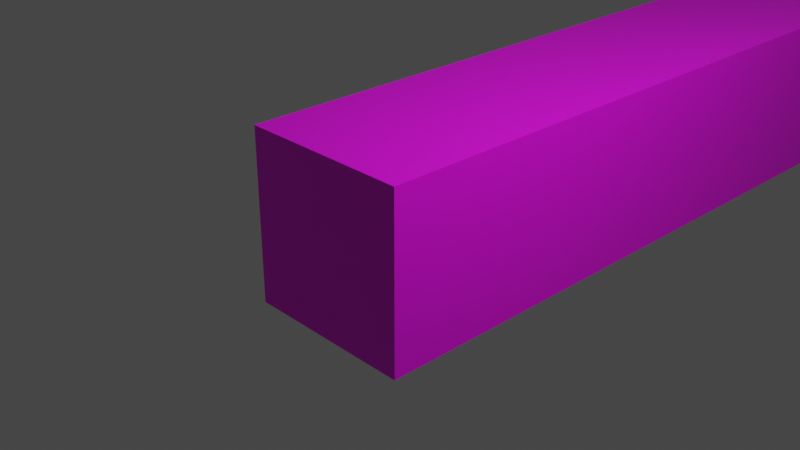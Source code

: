 # Source: ramp.blend  (saved by Blender 2.91.10; exported with 4.5.12 LTS)
import bpy
from mathutils import Matrix  # noqa: F401  (used for matrix-valued properties, if any)

bpy.ops.wm.read_factory_settings(use_empty=True)
scene = bpy.context.scene
scene.name = 'Scene'

# ---- collections
col_collection = bpy.data.collections.new('Collection'); scene.collection.children.link(col_collection)

# ---- images (referenced by path relative to the original .blend; pixels are not part of the script)
import os
ASSET_DIR = os.environ.get("B2B_ASSET_DIR", "")  # directory of the original .blend (textures are referenced by path, not embedded)
HERE = os.path.dirname(os.path.abspath(__file__))  # packed textures are extracted next to this script under _unpacked/

def load_image(name, relpath, width, height, colorspace="sRGB"):
    """Load a texture the original file referenced (path relative to the .blend, or extracted next to this script)."""
    p = next((c for c in (os.path.join(HERE, relpath), os.path.join(ASSET_DIR, relpath)) if relpath and os.path.exists(c)), "")
    if p:
        img = bpy.data.images.load(p, check_existing=True)
        img.name = name
    else:  # same state as the original file: an image datablock whose file is absent (Cycles renders it pink)
        img = bpy.data.images.new(name, width, height)
        img.source = "FILE"
        img.filepath = "//" + (relpath or name)
    img.colorspace_settings.name = colorspace
    return img
img_tileset_png = load_image('tileset.png', 'tileset.png', 1024, 1024, 'sRGB')

# ---- materials (node trees are filled in below, after node groups)
mat_ramp_mat = bpy.data.materials.new('ramp_mat')
mat_ramp_mat.use_transparent_shadow = False
mat_floor_mat = bpy.data.materials.new('floor_mat')
mat_floor_mat.use_transparent_shadow = False
mat_train_mat = bpy.data.materials.new('train_mat')
mat_train_mat.use_transparent_shadow = False

# ---- material node trees
mat_ramp_mat.use_nodes = True; mat_ramp_mat.node_tree.nodes.clear()
_N = mat_ramp_mat.node_tree.nodes; _L = mat_ramp_mat.node_tree.links
n0 = _N.new('ShaderNodeBsdfPrincipled'); n0.name = 'Principled BSDF'; n0.location = (10, 300)
n0.distribution = 'GGX'
n0.subsurface_method = 'BURLEY'
n0.inputs[3].default_value = 1.45
n0.inputs[27].default_value = (0.0, 0.0, 0.0, 1.0)
n0.inputs[28].default_value = 1.0
n1 = _N.new('ShaderNodeOutputMaterial'); n1.name = 'Material Output'; n1.location = (300, 300)
n2 = _N.new('ShaderNodeTexImage'); n2.name = 'Textura de imagem'; n2.location = (-280, 280)
n2.image = img_tileset_png
_L.new(n0.outputs[0], n1.inputs[0])
_L.new(n2.outputs[0], n0.inputs[0])
n1.is_active_output = True
mat_floor_mat.use_nodes = True; mat_floor_mat.node_tree.nodes.clear()
_N = mat_floor_mat.node_tree.nodes; _L = mat_floor_mat.node_tree.links
n0 = _N.new('ShaderNodeBsdfPrincipled'); n0.name = 'Principled BSDF'; n0.location = (10, 300)
n0.distribution = 'GGX'
n0.subsurface_method = 'BURLEY'
n0.inputs[3].default_value = 1.45
n0.inputs[27].default_value = (0.0, 0.0, 0.0, 1.0)
n0.inputs[28].default_value = 1.0
n1 = _N.new('ShaderNodeOutputMaterial'); n1.name = 'Material Output'; n1.location = (300, 300)
n2 = _N.new('ShaderNodeTexImage'); n2.name = 'Textura de imagem'; n2.location = (-280, 280)
n2.image = img_tileset_png
_L.new(n0.outputs[0], n1.inputs[0])
_L.new(n2.outputs[0], n0.inputs[0])
n1.is_active_output = True
mat_train_mat.use_nodes = True; mat_train_mat.node_tree.nodes.clear()
_N = mat_train_mat.node_tree.nodes; _L = mat_train_mat.node_tree.links
n0 = _N.new('ShaderNodeBsdfPrincipled'); n0.name = 'Principled BSDF'; n0.location = (10, 300)
n0.distribution = 'GGX'
n0.subsurface_method = 'BURLEY'
n0.inputs[3].default_value = 1.45
n0.inputs[27].default_value = (0.0, 0.0, 0.0, 1.0)
n0.inputs[28].default_value = 1.0
n1 = _N.new('ShaderNodeOutputMaterial'); n1.name = 'Material Output'; n1.location = (300, 300)
n2 = _N.new('ShaderNodeTexImage'); n2.name = 'Textura de imagem'; n2.location = (-280, 280)
n2.image = img_tileset_png
_L.new(n0.outputs[0], n1.inputs[0])
_L.new(n2.outputs[0], n0.inputs[0])
n1.is_active_output = True

# ---- world
world_world = bpy.data.worlds.new('World'); scene.world = world_world
world_world.use_nodes = True; world_world.node_tree.nodes.clear()
_N = world_world.node_tree.nodes; _L = world_world.node_tree.links
n0 = _N.new('ShaderNodeOutputWorld'); n0.name = 'World Output'; n0.location = (300, 300)
n1 = _N.new('ShaderNodeBackground'); n1.name = 'Background'; n1.location = (10, 300)
n1.inputs[0].default_value = (0.05088, 0.05088, 0.05088, 1.0)
_L.new(n1.outputs[0], n0.inputs[0])
n0.is_active_output = True
world_world.color = (0.05088, 0.05088, 0.05088)
world_world.use_sun_shadow = False
world_world.sun_shadow_jitter_overblur = 0.0

# ---- cameras
cam_camera = bpy.data.cameras.new('Camera')
cam_camera.clip_end = 100.0
cam_camera.ortho_scale = 7.314

# ---- lights
light_light = bpy.data.lights.new('Light', 'POINT')
light_light.transmission_factor = 0.0
light_light.energy = 1000.0
light_light.shadow_soft_size = 0.1
light_light.shadow_maximum_resolution = 0.006
light_light.use_absolute_resolution = True

# ---- meshes
me_cubo = bpy.data.meshes.new('Cubo')
me_cubo.from_pydata([(-0.5, -0.5, -0.5), (-0.5, -0.5, 0.5), (-0.5, 0.5, -0.5), (0.5, -0.5, -0.5), (0.5, -0.5, 0.5), (0.5, 0.5, -0.5)], [], [(0, 1, 2), (3, 5, 4), (3, 4, 1, 0), (2, 5, 3, 0), (2, 1, 4, 5)])
_uv = me_cubo.uv_layers.new(name='Mapa UV')
_uv.uv.foreach_set('vector', [0.125, 0.9375, 0.1875, 0.9375, 0.125, 1.0, 0.125, 0.9375, 0.125, 1.0, 0.1875, 0.9375, 0.375, 0.75, 0.625, 0.75, 0.625, 1.0, 0.375, 1.0, 0.0625, 0.9375, 0.125, 0.9375, 0.125, 1.0, 0.0625, 1.0, 0.0625, 0.9375, 0.0625, 1.0, 0.125, 1.0, 0.125, 0.9375])
me_cubo.materials.append(mat_ramp_mat)
me_cubo.use_remesh_fix_poles = True
me_cubo.use_remesh_preserve_attributes = False
me_cubo.use_mirror_vertex_groups = False
me_cubo.update()
me_cubo_001 = bpy.data.meshes.new('Cubo.001')
me_cubo_001.from_pydata([(-0.5, -0.5, -0.5), (-0.5, -0.5, 0.5), (-0.5, 0.5, -0.5), (-0.5, 0.5, 0.5), (0.5, -0.5, -0.5), (0.5, -0.5, 0.5), (0.5, 0.5, -0.5), (0.5, 0.5, 0.5)], [], [(0, 1, 3, 2), (2, 3, 7, 6), (6, 7, 5, 4), (4, 5, 1, 0), (2, 6, 4, 0), (7, 3, 1, 5)])
_uv = me_cubo_001.uv_layers.new(name='Mapa UV')
_uv.uv.foreach_set('vector', [0.0625, 0.9375, 0.0625, 1.0, 0.0, 1.0, 0.0, 0.9375, 0.0, 1.0, 0.0, 0.9375, 0.0625, 0.9375, 0.0625, 1.0, 0.0625, 1.0, 0.0, 1.0, 0.0, 0.9375, 0.0625, 0.9375, 0.0625, 1.0, 0.0, 1.0, 0.0, 0.9375, 0.0625, 0.9375, 0.0, 0.9375, 0.0625, 0.9375, 0.0625, 1.0, 0.0, 1.0, 0.0625, 1.0, 0.0, 1.0, 0.0, 0.9375, 0.0625, 0.9375])
me_cubo_001.materials.append(mat_floor_mat)
me_cubo_001.use_remesh_fix_poles = True
me_cubo_001.use_remesh_preserve_attributes = False
me_cubo_001.use_mirror_vertex_groups = False
me_cubo_001.update()
me_cubo_002 = bpy.data.meshes.new('Cubo.002')
me_cubo_002.from_pydata([(-1.0, -1.0, -1.0), (-1.0, -1.0, 1.0), (-1.0, 16.0, -1.0), (-1.0, 16.0, 1.0), (1.0, -1.0, -1.0), (1.0, -1.0, 1.0), (1.0, 16.0, -1.0), (1.0, 16.0, 1.0), (0.0, 16.0, -1.0), (0.0, 16.0, 1.0), (0.0, -1.0, -1.0), (0.0, -1.0, 1.0), (-1.0, 0.0, -1.0), (-1.0, 0.0, 1.0), (1.0, 0.0, -1.0), (1.0, 0.0, 1.0), (0.0, 0.0, 1.0), (0.0, 0.0, -1.0), (-1.0, -1.0, 0.0), (-1.0, 16.0, 0.0), (1.0, 16.0, 0.0), (1.0, -1.0, 0.0), (0.0, -1.0, 0.0), (1.0, 0.0, 0.0), (-1.0, 0.0, 0.0), (-1.0, 17.0, 0.0), (-1.0, 17.0, -1.0), (0.0, 17.0, -1.0), (0.0, 17.0, 1.0), (1.0, 17.0, 1.0), (1.0, 17.0, 0.0), (1.0, 17.0, -1.0), (-1.0, 17.0, 1.0), (0.0, 17.0, 0.0)], [], [(24, 13, 3, 19), (8, 2, 26, 27), (23, 15, 5, 21), (22, 11, 1, 18), (17, 14, 4, 10), (16, 13, 1, 11), (15, 16, 11, 5), (12, 17, 10, 0), (21, 5, 11, 22), (20, 6, 31, 30), (2, 8, 17, 12), (7, 9, 16, 15), (9, 3, 13, 16), (8, 6, 14, 17), (20, 7, 15, 23), (18, 1, 13, 24), (0, 18, 24, 12), (6, 20, 23, 14), (6, 8, 27, 31), (4, 21, 22, 10), (10, 22, 18, 0), (14, 23, 21, 4), (7, 20, 30, 29), (12, 24, 19, 2), (33, 28, 29, 30), (25, 32, 28, 33), (26, 25, 33, 27), (27, 33, 30, 31), (3, 9, 28, 32), (19, 3, 32, 25), (9, 7, 29, 28), (2, 19, 25, 26)])
_uv = me_cubo_002.uv_layers.new(name='Mapa UV')
_uv.uv.foreach_set('vector', [0.375, 0.875, 0.375, 0.9375, 0.3125, 0.9375, 0.3125, 0.875, 0.6124, 0.4069, 0.4133, 0.4069, 0.4133, 0.4069, 0.6124, 0.4069, 0.1875, 0.875, 0.1875, 0.9375, 0.125, 0.9375, 0.125, 0.875, 0.0625, 0.875, 0.0625, 0.9375, -3.725e-09, 0.9375, 0.0, 0.875, 0.8133, -0.3931, 1.012, -0.3931, 1.012, -0.194, 0.8133, -0.194, 0.6124, 0.2069, 0.6124, 0.406, 0.4133, 0.406, 0.4133, 0.2069, 0.8124, 0.006942, 0.8124, 0.206, 0.6133, 0.206, 0.6133, 0.006942, 0.01333, 0.006942, 0.2124, 0.006942, 0.2124, 0.206, 0.01333, 0.206, 0.125, 0.875, 0.125, 0.9375, 0.0625, 0.9375, 0.0625, 0.875, 0.375, 0.875, 0.375, 0.8125, 0.4375, 0.8125, 0.4375, 0.875, 0.4133, 0.4069, 0.6124, 0.4069, 0.6124, 0.606, 0.4133, 0.606, 0.4124, 0.406, 0.2133, 0.406, 0.2133, 0.2069, 0.4124, 0.2069, 0.4124, 0.206, 0.2133, 0.206, 0.2133, 0.006942, 0.4124, 0.006942, 0.6124, 0.006942, 0.6124, 0.206, 0.4133, 0.206, 0.4133, 0.006942, 0.375, 0.875, 0.375, 0.9375, 0.3125, 0.9375, 0.3125, 0.875, 0.4375, 0.875, 0.4375, 0.9375, 0.375, 0.9375, 0.375, 0.875, 0.4375, 0.8125, 0.4375, 0.875, 0.375, 0.875, 0.375, 0.8125, 0.375, 0.8125, 0.375, 0.875, 0.3125, 0.875, 0.3125, 0.8125, 0.6124, 0.206, 0.6124, 0.006942, 0.6124, 0.006942, 0.6124, 0.206, 0.125, 0.8125, 0.125, 0.875, 0.0625, 0.875, 0.0625, 0.8125, 0.0625, 0.8125, 0.0625, 0.875, 0.0, 0.875, 0.0, 0.8125, 0.1875, 0.8125, 0.1875, 0.875, 0.125, 0.875, 0.125, 0.8125, 0.375, 0.9375, 0.375, 0.875, 0.4375, 0.875, 0.4375, 0.9375, 0.375, 0.8125, 0.375, 0.875, 0.3125, 0.875, 0.3125, 0.8125, 0.0625, 0.75, 0.0625, 0.8125, 0.0, 0.8125, -3.725e-09, 0.75, 0.125, 0.75, 0.125, 0.8125, 0.0625, 0.8125, 0.0625, 0.75, 0.125, 0.6875, 0.125, 0.75, 0.0625, 0.75, 0.0625, 0.6875, 0.0625, 0.6875, 0.0625, 0.75, 1.49e-08, 0.75, -1.49e-08, 0.6875, 0.2133, 0.206, 0.4124, 0.206, 0.4124, 0.206, 0.2133, 0.206, 0.1875, 0.875, 0.1875, 0.9375, 0.125, 0.9375, 0.125, 0.875, 0.2133, 0.406, 0.4124, 0.406, 0.4124, 0.406, 0.2133, 0.406, 0.1875, 0.8125, 0.1875, 0.875, 0.125, 0.875, 0.125, 0.8125])
me_cubo_002.materials.append(mat_train_mat)
me_cubo_002.use_remesh_fix_poles = True
me_cubo_002.use_remesh_preserve_attributes = False
me_cubo_002.use_mirror_vertex_groups = False
me_cubo_002.update()

# ---- objects
ob_light = bpy.data.objects.new('Light', light_light)
ob_camera = bpy.data.objects.new('Camera', cam_camera)
ob_cubo = bpy.data.objects.new('Cubo', me_cubo)
ob_cubo_001 = bpy.data.objects.new('Cubo.001', me_cubo_001)
ob_cubo_002 = bpy.data.objects.new('Cubo.002', me_cubo_002)

# ---- transforms, parenting, visibility, modifiers, constraints
ob_light.location = (4.076, 1.005, 5.904)
ob_light.rotation_euler = (0.6503, 0.05522, 1.866)
ob_light.lock_rotations_4d = False
ob_light.empty_display_type = 'ARROWS'
ob_light.color = (0.0, 0.0, 0.0, 0.0)
ob_light.lineart.crease_threshold = 0.0
ob_camera.location = (7.359, -6.926, 4.958)
ob_camera.rotation_euler = (1.109, 0.0, 0.8149)
ob_camera.lock_rotations_4d = False
ob_camera.empty_display_type = 'ARROWS'
ob_camera.color = (0.0, 0.0, 0.0, 0.0)
ob_camera.display_type = 'WIRE'
ob_camera.lineart.crease_threshold = 0.0
ob_cubo.location = (0.0, 0.0, 0.0)
ob_cubo.lineart.crease_threshold = 0.0
ob_cubo_001.location = (0.0, 0.0, 0.0)
ob_cubo_001.lineart.crease_threshold = 0.0
ob_cubo_002.location = (0.0, 0.0, 0.0)
ob_cubo_002.lineart.crease_threshold = 0.0

# ---- collection membership
col_collection.objects.link(ob_light)
col_collection.objects.link(ob_camera)
col_collection.objects.link(ob_cubo)
col_collection.objects.link(ob_cubo_001)
col_collection.objects.link(ob_cubo_002)

# ---- scene / render settings (as saved in the file)
scene.camera = ob_camera
scene.frame_start = 1; scene.frame_end = 250; scene.frame_set(1)
scene.render.engine = 'BLENDER_EEVEE_NEXT'
scene.cycles.use_denoising = False
scene.cycles.samples = 128
scene.cycles.sampling_pattern = 'TABULATED_SOBOL'
scene.cycles.use_adaptive_sampling = False
scene.cycles.use_light_tree = False
scene.view_settings.view_transform = 'Filmic'
bpy.context.view_layer.update()
